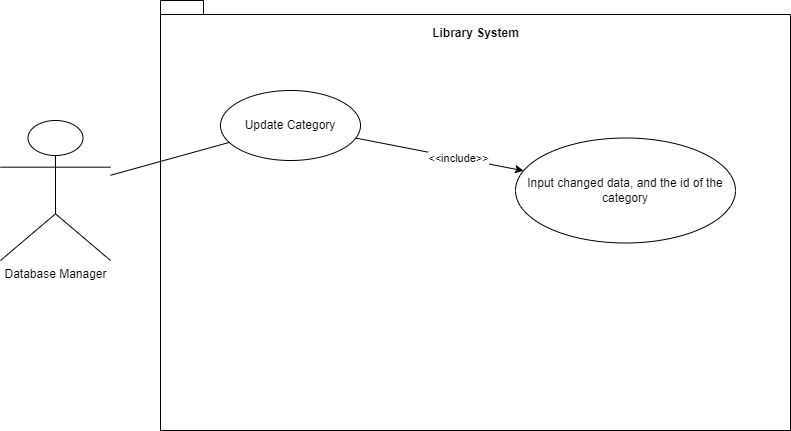

The diagram above was exported from draw.io. Its source (the exported page's mxGraphModel, read from the mxfile embedded in the PNG):
<mxGraphModel dx="1555" dy="722" grid="1" gridSize="10" guides="1" tooltips="1" connect="1" arrows="1" fold="1" page="1" pageScale="1" pageWidth="850" pageHeight="1100" math="0" shadow="0">
  <root>
    <mxCell id="0" />
    <mxCell id="1" parent="0" />
    <mxCell id="fbblEALOfHQAFYrtCxQw-1" value="Database Manager" style="shape=umlActor;verticalLabelPosition=bottom;verticalAlign=top;html=1;outlineConnect=0;" vertex="1" parent="1">
      <mxGeometry x="20" y="160" width="110" height="140" as="geometry" />
    </mxCell>
    <mxCell id="fbblEALOfHQAFYrtCxQw-4" value="" style="shape=folder;fontStyle=1;spacingTop=10;tabWidth=40;tabHeight=14;tabPosition=left;html=1;whiteSpace=wrap;" vertex="1" parent="1">
      <mxGeometry x="180" y="40" width="630" height="430" as="geometry" />
    </mxCell>
    <mxCell id="fbblEALOfHQAFYrtCxQw-5" value="Library System" style="text;align=center;fontStyle=1;verticalAlign=middle;spacingLeft=3;spacingRight=3;strokeColor=none;rotatable=0;points=[[0,0.5],[1,0.5]];portConstraint=eastwest;html=1;" vertex="1" parent="1">
      <mxGeometry x="455" y="60" width="80" height="26" as="geometry" />
    </mxCell>
    <mxCell id="fbblEALOfHQAFYrtCxQw-7" value="Update Category" style="ellipse;whiteSpace=wrap;html=1;" vertex="1" parent="1">
      <mxGeometry x="240" y="130" width="140" height="70" as="geometry" />
    </mxCell>
    <mxCell id="fbblEALOfHQAFYrtCxQw-10" value="" style="endArrow=none;html=1;rounded=0;" edge="1" parent="1" source="fbblEALOfHQAFYrtCxQw-1" target="fbblEALOfHQAFYrtCxQw-7">
      <mxGeometry width="50" height="50" relative="1" as="geometry">
        <mxPoint x="380" y="310" as="sourcePoint" />
        <mxPoint x="430" y="260" as="targetPoint" />
      </mxGeometry>
    </mxCell>
    <mxCell id="fbblEALOfHQAFYrtCxQw-11" value="Input changed data, and the id of the category" style="ellipse;whiteSpace=wrap;html=1;" vertex="1" parent="1">
      <mxGeometry x="535" y="177.5" width="220" height="105" as="geometry" />
    </mxCell>
    <mxCell id="fbblEALOfHQAFYrtCxQw-12" value="" style="endArrow=classic;html=1;rounded=0;" edge="1" parent="1" source="fbblEALOfHQAFYrtCxQw-7" target="fbblEALOfHQAFYrtCxQw-11">
      <mxGeometry width="50" height="50" relative="1" as="geometry">
        <mxPoint x="380" y="300" as="sourcePoint" />
        <mxPoint x="430" y="250" as="targetPoint" />
      </mxGeometry>
    </mxCell>
    <mxCell id="fbblEALOfHQAFYrtCxQw-13" value="&amp;lt;&amp;lt;include&amp;gt;&amp;gt;" style="edgeLabel;html=1;align=center;verticalAlign=middle;resizable=0;points=[];" vertex="1" connectable="0" parent="fbblEALOfHQAFYrtCxQw-12">
      <mxGeometry x="0.2165" relative="1" as="geometry">
        <mxPoint as="offset" />
      </mxGeometry>
    </mxCell>
  </root>
</mxGraphModel>